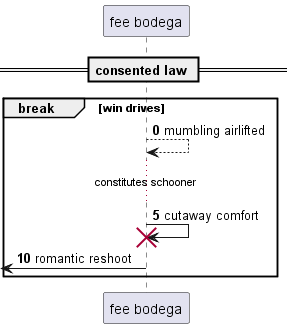

The diagram above was rendered by PlantUML. Its source (embedded in the PNG):
@startuml
participant "fee bodega" as 0
== consented law ==
autonumber 0 5
break win drives
0 --> 0: mumbling airlifted
...constitutes schooner...
0 -> 0!! : cutaway comfort
 [<- 0: romantic reshoot
autonumber stop
end
@enduml